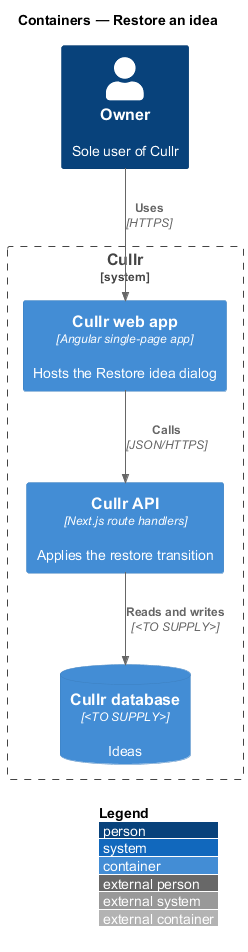

The diagram above was rendered by PlantUML. Its source (embedded in the PNG):
@startuml
!include <C4/C4_Container>
LAYOUT_WITH_LEGEND()
title Containers — Restore an idea

Person(owner, "Owner", "Sole user of Cullr")
System_Boundary(cullr, "Cullr") {
  Container(web, "Cullr web app", "Angular single-page app", "Hosts the Restore idea dialog")
  Container(api, "Cullr API", "Next.js route handlers", "Applies the restore transition")
  ContainerDb(db, "Cullr database", "<TO SUPPLY>", "Ideas")
}

Rel(owner, web, "Uses", "HTTPS")
Rel(web, api, "Calls", "JSON/HTTPS")
Rel(api, db, "Reads and writes", "<TO SUPPLY>")
@enduml